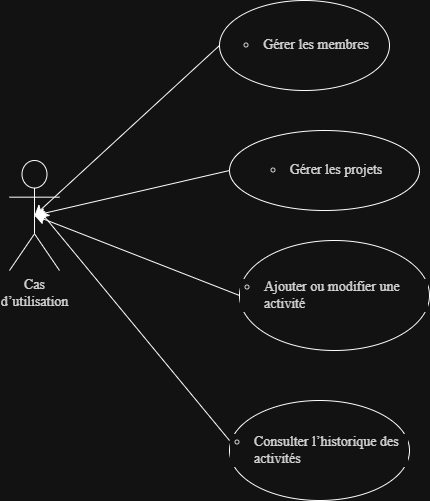

The diagram above was exported from draw.io. Its source (the exported page's mxGraphModel, read from the mxfile embedded in the PNG):
<mxGraphModel dx="1042" dy="610" grid="1" gridSize="10" guides="1" tooltips="1" connect="1" arrows="1" fold="1" page="1" pageScale="1" pageWidth="850" pageHeight="1100" math="0" shadow="0">
  <root>
    <mxCell id="0" />
    <mxCell id="1" parent="0" />
    <mxCell id="XIO4RXE3BG1GVTl902np-1" parent="1" style="shape=umlActor;verticalLabelPosition=bottom;verticalAlign=top;html=1;" value="&lt;span style=&quot;color: rgba(0, 0, 0, 0.88); font-family: &amp;quot;Nunito Sans&amp;quot;, &amp;quot;sans-serif&amp;quot;; font-size: 14px; text-align: start; text-wrap-mode: wrap; background-color: rgb(255, 255, 255);&quot;&gt;Cas d’utilisation&lt;/span&gt;" vertex="1">
      <mxGeometry height="110" width="50" x="120" y="370" as="geometry" />
    </mxCell>
    <mxCell id="XIO4RXE3BG1GVTl902np-2" parent="1" style="ellipse;whiteSpace=wrap;html=1;" value="&lt;ul style=&quot;--tw-border-spacing-x: 0; --tw-border-spacing-y: 0; --tw-translate-x: 0; --tw-translate-y: 0; --tw-rotate: 0; --tw-skew-x: 0; --tw-skew-y: 0; --tw-scale-x: 1; --tw-scale-y: 1; --tw-pan-x: ; --tw-pan-y: ; --tw-pinch-zoom: ; --tw-scroll-snap-strictness: proximity; --tw-gradient-from-position: ; --tw-gradient-via-position: ; --tw-gradient-to-position: ; --tw-ordinal: ; --tw-slashed-zero: ; --tw-numeric-figure: ; --tw-numeric-spacing: ; --tw-numeric-fraction: ; --tw-ring-inset: ; --tw-ring-offset-width: 0px; --tw-ring-offset-color: #fff; --tw-ring-color: rgba(59,130,246,.5); --tw-ring-offset-shadow: 0 0 #0000; --tw-ring-shadow: 0 0 #0000; --tw-shadow: 0 0 #0000; --tw-shadow-colored: 0 0 #0000; --tw-blur: ; --tw-brightness: ; --tw-contrast: ; --tw-grayscale: ; --tw-hue-rotate: ; --tw-invert: ; --tw-saturate: ; --tw-sepia: ; --tw-drop-shadow: ; --tw-backdrop-blur: ; --tw-backdrop-brightness: ; --tw-backdrop-contrast: ; --tw-backdrop-grayscale: ; --tw-backdrop-hue-rotate: ; --tw-backdrop-invert: ; --tw-backdrop-opacity: ; --tw-backdrop-saturate: ; --tw-backdrop-sepia: ; --tw-contain-size: ; --tw-contain-layout: ; --tw-contain-paint: ; --tw-contain-style: ; box-sizing: border-box; border: 0px solid; list-style: circle; margin: 0px; padding: 0px; margin-inline: 0px; margin-block-start: 0px; color: rgba(0, 0, 0, 0.88); font-family: &amp;quot;Nunito Sans&amp;quot;, &amp;quot;sans-serif&amp;quot;; font-size: 14px; text-align: start; background-color: rgb(255, 255, 255);&quot;&gt;&lt;li style=&quot;--tw-border-spacing-x: 0; --tw-border-spacing-y: 0; --tw-translate-x: 0; --tw-translate-y: 0; --tw-rotate: 0; --tw-skew-x: 0; --tw-skew-y: 0; --tw-scale-x: 1; --tw-scale-y: 1; --tw-pan-x: ; --tw-pan-y: ; --tw-pinch-zoom: ; --tw-scroll-snap-strictness: proximity; --tw-gradient-from-position: ; --tw-gradient-via-position: ; --tw-gradient-to-position: ; --tw-ordinal: ; --tw-slashed-zero: ; --tw-numeric-figure: ; --tw-numeric-spacing: ; --tw-numeric-fraction: ; --tw-ring-inset: ; --tw-ring-offset-width: 0px; --tw-ring-offset-color: #fff; --tw-ring-color: rgba(59,130,246,.5); --tw-ring-offset-shadow: 0 0 #0000; --tw-ring-shadow: 0 0 #0000; --tw-shadow: 0 0 #0000; --tw-shadow-colored: 0 0 #0000; --tw-blur: ; --tw-brightness: ; --tw-contrast: ; --tw-grayscale: ; --tw-hue-rotate: ; --tw-invert: ; --tw-saturate: ; --tw-sepia: ; --tw-drop-shadow: ; --tw-backdrop-blur: ; --tw-backdrop-brightness: ; --tw-backdrop-contrast: ; --tw-backdrop-grayscale: ; --tw-backdrop-hue-rotate: ; --tw-backdrop-invert: ; --tw-backdrop-opacity: ; --tw-backdrop-saturate: ; --tw-backdrop-sepia: ; --tw-contain-size: ; --tw-contain-layout: ; --tw-contain-paint: ; --tw-contain-style: ; box-sizing: border-box; border: 0px solid; margin-inline: 20px 0px; margin-block: 0px; padding-inline: 4px 0px; padding-block: 0px;&quot;&gt;Ajouter ou modifier une activité&lt;/li&gt;&lt;/ul&gt;" vertex="1">
      <mxGeometry height="110" width="190" x="350" y="450" as="geometry" />
    </mxCell>
    <mxCell id="XIO4RXE3BG1GVTl902np-16" edge="1" parent="1" style="edgeStyle=none;curved=1;rounded=0;orthogonalLoop=1;jettySize=auto;html=1;exitX=0;exitY=0.5;exitDx=0;exitDy=0;fontSize=12;startSize=8;endSize=8;">
      <mxGeometry relative="1" as="geometry">
        <mxPoint x="340" y="650" as="sourcePoint" />
        <mxPoint x="150" y="420" as="targetPoint" />
      </mxGeometry>
    </mxCell>
    <mxCell id="XIO4RXE3BG1GVTl902np-3" parent="1" style="ellipse;whiteSpace=wrap;html=1;" value="&lt;ul style=&quot;--tw-border-spacing-x: 0; --tw-border-spacing-y: 0; --tw-translate-x: 0; --tw-translate-y: 0; --tw-rotate: 0; --tw-skew-x: 0; --tw-skew-y: 0; --tw-scale-x: 1; --tw-scale-y: 1; --tw-pan-x: ; --tw-pan-y: ; --tw-pinch-zoom: ; --tw-scroll-snap-strictness: proximity; --tw-gradient-from-position: ; --tw-gradient-via-position: ; --tw-gradient-to-position: ; --tw-ordinal: ; --tw-slashed-zero: ; --tw-numeric-figure: ; --tw-numeric-spacing: ; --tw-numeric-fraction: ; --tw-ring-inset: ; --tw-ring-offset-width: 0px; --tw-ring-offset-color: #fff; --tw-ring-color: rgba(59,130,246,.5); --tw-ring-offset-shadow: 0 0 #0000; --tw-ring-shadow: 0 0 #0000; --tw-shadow: 0 0 #0000; --tw-shadow-colored: 0 0 #0000; --tw-blur: ; --tw-brightness: ; --tw-contrast: ; --tw-grayscale: ; --tw-hue-rotate: ; --tw-invert: ; --tw-saturate: ; --tw-sepia: ; --tw-drop-shadow: ; --tw-backdrop-blur: ; --tw-backdrop-brightness: ; --tw-backdrop-contrast: ; --tw-backdrop-grayscale: ; --tw-backdrop-hue-rotate: ; --tw-backdrop-invert: ; --tw-backdrop-opacity: ; --tw-backdrop-saturate: ; --tw-backdrop-sepia: ; --tw-contain-size: ; --tw-contain-layout: ; --tw-contain-paint: ; --tw-contain-style: ; box-sizing: border-box; border: 0px solid; list-style: circle; margin: 0px; padding: 0px; margin-inline: 0px; margin-block-start: 0px; color: rgba(0, 0, 0, 0.88); font-family: &amp;quot;Nunito Sans&amp;quot;, &amp;quot;sans-serif&amp;quot;; font-size: 14px; text-align: start; background-color: rgb(255, 255, 255);&quot;&gt;&lt;li style=&quot;--tw-border-spacing-x: 0; --tw-border-spacing-y: 0; --tw-translate-x: 0; --tw-translate-y: 0; --tw-rotate: 0; --tw-skew-x: 0; --tw-skew-y: 0; --tw-scale-x: 1; --tw-scale-y: 1; --tw-pan-x: ; --tw-pan-y: ; --tw-pinch-zoom: ; --tw-scroll-snap-strictness: proximity; --tw-gradient-from-position: ; --tw-gradient-via-position: ; --tw-gradient-to-position: ; --tw-ordinal: ; --tw-slashed-zero: ; --tw-numeric-figure: ; --tw-numeric-spacing: ; --tw-numeric-fraction: ; --tw-ring-inset: ; --tw-ring-offset-width: 0px; --tw-ring-offset-color: #fff; --tw-ring-color: rgba(59,130,246,.5); --tw-ring-offset-shadow: 0 0 #0000; --tw-ring-shadow: 0 0 #0000; --tw-shadow: 0 0 #0000; --tw-shadow-colored: 0 0 #0000; --tw-blur: ; --tw-brightness: ; --tw-contrast: ; --tw-grayscale: ; --tw-hue-rotate: ; --tw-invert: ; --tw-saturate: ; --tw-sepia: ; --tw-drop-shadow: ; --tw-backdrop-blur: ; --tw-backdrop-brightness: ; --tw-backdrop-contrast: ; --tw-backdrop-grayscale: ; --tw-backdrop-hue-rotate: ; --tw-backdrop-invert: ; --tw-backdrop-opacity: ; --tw-backdrop-saturate: ; --tw-backdrop-sepia: ; --tw-contain-size: ; --tw-contain-layout: ; --tw-contain-paint: ; --tw-contain-style: ; box-sizing: border-box; border: 0px solid; margin-inline: 20px 0px; margin-block: 0px; padding-inline: 4px 0px; padding-block: 0px;&quot;&gt;Consulter l’historique des activités&lt;/li&gt;&lt;/ul&gt;" vertex="1">
      <mxGeometry height="100" width="180" x="340" y="610" as="geometry" />
    </mxCell>
    <mxCell id="XIO4RXE3BG1GVTl902np-4" parent="1" style="ellipse;whiteSpace=wrap;html=1;" value="&lt;ul style=&quot;--tw-border-spacing-x: 0; --tw-border-spacing-y: 0; --tw-translate-x: 0; --tw-translate-y: 0; --tw-rotate: 0; --tw-skew-x: 0; --tw-skew-y: 0; --tw-scale-x: 1; --tw-scale-y: 1; --tw-pan-x: ; --tw-pan-y: ; --tw-pinch-zoom: ; --tw-scroll-snap-strictness: proximity; --tw-gradient-from-position: ; --tw-gradient-via-position: ; --tw-gradient-to-position: ; --tw-ordinal: ; --tw-slashed-zero: ; --tw-numeric-figure: ; --tw-numeric-spacing: ; --tw-numeric-fraction: ; --tw-ring-inset: ; --tw-ring-offset-width: 0px; --tw-ring-offset-color: #fff; --tw-ring-color: rgba(59,130,246,.5); --tw-ring-offset-shadow: 0 0 #0000; --tw-ring-shadow: 0 0 #0000; --tw-shadow: 0 0 #0000; --tw-shadow-colored: 0 0 #0000; --tw-blur: ; --tw-brightness: ; --tw-contrast: ; --tw-grayscale: ; --tw-hue-rotate: ; --tw-invert: ; --tw-saturate: ; --tw-sepia: ; --tw-drop-shadow: ; --tw-backdrop-blur: ; --tw-backdrop-brightness: ; --tw-backdrop-contrast: ; --tw-backdrop-grayscale: ; --tw-backdrop-hue-rotate: ; --tw-backdrop-invert: ; --tw-backdrop-opacity: ; --tw-backdrop-saturate: ; --tw-backdrop-sepia: ; --tw-contain-size: ; --tw-contain-layout: ; --tw-contain-paint: ; --tw-contain-style: ; box-sizing: border-box; border: 0px solid; list-style: circle; margin: 0px; padding: 0px; margin-inline: 0px; margin-block-start: 0px; color: rgba(0, 0, 0, 0.88); font-family: &amp;quot;Nunito Sans&amp;quot;, &amp;quot;sans-serif&amp;quot;; font-size: 14px; text-align: start; background-color: rgb(255, 255, 255);&quot;&gt;&lt;li style=&quot;--tw-border-spacing-x: 0; --tw-border-spacing-y: 0; --tw-translate-x: 0; --tw-translate-y: 0; --tw-rotate: 0; --tw-skew-x: 0; --tw-skew-y: 0; --tw-scale-x: 1; --tw-scale-y: 1; --tw-pan-x: ; --tw-pan-y: ; --tw-pinch-zoom: ; --tw-scroll-snap-strictness: proximity; --tw-gradient-from-position: ; --tw-gradient-via-position: ; --tw-gradient-to-position: ; --tw-ordinal: ; --tw-slashed-zero: ; --tw-numeric-figure: ; --tw-numeric-spacing: ; --tw-numeric-fraction: ; --tw-ring-inset: ; --tw-ring-offset-width: 0px; --tw-ring-offset-color: #fff; --tw-ring-color: rgba(59,130,246,.5); --tw-ring-offset-shadow: 0 0 #0000; --tw-ring-shadow: 0 0 #0000; --tw-shadow: 0 0 #0000; --tw-shadow-colored: 0 0 #0000; --tw-blur: ; --tw-brightness: ; --tw-contrast: ; --tw-grayscale: ; --tw-hue-rotate: ; --tw-invert: ; --tw-saturate: ; --tw-sepia: ; --tw-drop-shadow: ; --tw-backdrop-blur: ; --tw-backdrop-brightness: ; --tw-backdrop-contrast: ; --tw-backdrop-grayscale: ; --tw-backdrop-hue-rotate: ; --tw-backdrop-invert: ; --tw-backdrop-opacity: ; --tw-backdrop-saturate: ; --tw-backdrop-sepia: ; --tw-contain-size: ; --tw-contain-layout: ; --tw-contain-paint: ; --tw-contain-style: ; box-sizing: border-box; border: 0px solid; margin-inline: 20px 0px; margin-block: 0px; padding-inline: 4px 0px; padding-block: 0px;&quot;&gt;Gérer les projets&lt;/li&gt;&lt;/ul&gt;" vertex="1">
      <mxGeometry height="80" width="190" x="340" y="340" as="geometry" />
    </mxCell>
    <mxCell id="XIO4RXE3BG1GVTl902np-5" parent="1" style="ellipse;whiteSpace=wrap;html=1;" value="&lt;ul style=&quot;--tw-border-spacing-x: 0; --tw-border-spacing-y: 0; --tw-translate-x: 0; --tw-translate-y: 0; --tw-rotate: 0; --tw-skew-x: 0; --tw-skew-y: 0; --tw-scale-x: 1; --tw-scale-y: 1; --tw-pan-x: ; --tw-pan-y: ; --tw-pinch-zoom: ; --tw-scroll-snap-strictness: proximity; --tw-gradient-from-position: ; --tw-gradient-via-position: ; --tw-gradient-to-position: ; --tw-ordinal: ; --tw-slashed-zero: ; --tw-numeric-figure: ; --tw-numeric-spacing: ; --tw-numeric-fraction: ; --tw-ring-inset: ; --tw-ring-offset-width: 0px; --tw-ring-offset-color: #fff; --tw-ring-color: rgba(59,130,246,.5); --tw-ring-offset-shadow: 0 0 #0000; --tw-ring-shadow: 0 0 #0000; --tw-shadow: 0 0 #0000; --tw-shadow-colored: 0 0 #0000; --tw-blur: ; --tw-brightness: ; --tw-contrast: ; --tw-grayscale: ; --tw-hue-rotate: ; --tw-invert: ; --tw-saturate: ; --tw-sepia: ; --tw-drop-shadow: ; --tw-backdrop-blur: ; --tw-backdrop-brightness: ; --tw-backdrop-contrast: ; --tw-backdrop-grayscale: ; --tw-backdrop-hue-rotate: ; --tw-backdrop-invert: ; --tw-backdrop-opacity: ; --tw-backdrop-saturate: ; --tw-backdrop-sepia: ; --tw-contain-size: ; --tw-contain-layout: ; --tw-contain-paint: ; --tw-contain-style: ; box-sizing: border-box; border: 0px solid; list-style: circle; margin: 0px; padding: 0px; margin-inline: 0px; margin-block-start: 0px; color: rgba(0, 0, 0, 0.88); font-family: &amp;quot;Nunito Sans&amp;quot;, &amp;quot;sans-serif&amp;quot;; font-size: 14px; text-align: start; background-color: rgb(255, 255, 255);&quot;&gt;&lt;li style=&quot;--tw-border-spacing-x: 0; --tw-border-spacing-y: 0; --tw-translate-x: 0; --tw-translate-y: 0; --tw-rotate: 0; --tw-skew-x: 0; --tw-skew-y: 0; --tw-scale-x: 1; --tw-scale-y: 1; --tw-pan-x: ; --tw-pan-y: ; --tw-pinch-zoom: ; --tw-scroll-snap-strictness: proximity; --tw-gradient-from-position: ; --tw-gradient-via-position: ; --tw-gradient-to-position: ; --tw-ordinal: ; --tw-slashed-zero: ; --tw-numeric-figure: ; --tw-numeric-spacing: ; --tw-numeric-fraction: ; --tw-ring-inset: ; --tw-ring-offset-width: 0px; --tw-ring-offset-color: #fff; --tw-ring-color: rgba(59,130,246,.5); --tw-ring-offset-shadow: 0 0 #0000; --tw-ring-shadow: 0 0 #0000; --tw-shadow: 0 0 #0000; --tw-shadow-colored: 0 0 #0000; --tw-blur: ; --tw-brightness: ; --tw-contrast: ; --tw-grayscale: ; --tw-hue-rotate: ; --tw-invert: ; --tw-saturate: ; --tw-sepia: ; --tw-drop-shadow: ; --tw-backdrop-blur: ; --tw-backdrop-brightness: ; --tw-backdrop-contrast: ; --tw-backdrop-grayscale: ; --tw-backdrop-hue-rotate: ; --tw-backdrop-invert: ; --tw-backdrop-opacity: ; --tw-backdrop-saturate: ; --tw-backdrop-sepia: ; --tw-contain-size: ; --tw-contain-layout: ; --tw-contain-paint: ; --tw-contain-style: ; box-sizing: border-box; border: 0px solid; margin-inline: 20px 0px; margin-block: 0px; padding-inline: 4px 0px; padding-block: 0px;&quot;&gt;Gérer les membres&lt;/li&gt;&lt;/ul&gt;" vertex="1">
      <mxGeometry height="90" width="170" x="330" y="210" as="geometry" />
    </mxCell>
    <mxCell id="XIO4RXE3BG1GVTl902np-13" edge="1" parent="1" source="XIO4RXE3BG1GVTl902np-4" style="edgeStyle=none;curved=1;rounded=0;orthogonalLoop=1;jettySize=auto;html=1;exitX=0;exitY=0.5;exitDx=0;exitDy=0;entryX=0.5;entryY=0.5;entryDx=0;entryDy=0;entryPerimeter=0;fontSize=12;startSize=8;endSize=8;" target="XIO4RXE3BG1GVTl902np-1">
      <mxGeometry relative="1" as="geometry" />
    </mxCell>
    <mxCell id="XIO4RXE3BG1GVTl902np-14" edge="1" parent="1" source="XIO4RXE3BG1GVTl902np-2" style="edgeStyle=none;curved=1;rounded=0;orthogonalLoop=1;jettySize=auto;html=1;exitX=0;exitY=0.5;exitDx=0;exitDy=0;entryX=0.5;entryY=0.5;entryDx=0;entryDy=0;entryPerimeter=0;fontSize=12;startSize=8;endSize=8;" target="XIO4RXE3BG1GVTl902np-1">
      <mxGeometry relative="1" as="geometry" />
    </mxCell>
    <mxCell id="XIO4RXE3BG1GVTl902np-15" edge="1" parent="1" source="XIO4RXE3BG1GVTl902np-5" style="edgeStyle=none;curved=1;rounded=0;orthogonalLoop=1;jettySize=auto;html=1;exitX=0;exitY=0.5;exitDx=0;exitDy=0;entryX=0.5;entryY=0.5;entryDx=0;entryDy=0;entryPerimeter=0;fontSize=12;startSize=8;endSize=8;" target="XIO4RXE3BG1GVTl902np-1">
      <mxGeometry relative="1" as="geometry" />
    </mxCell>
  </root>
</mxGraphModel>